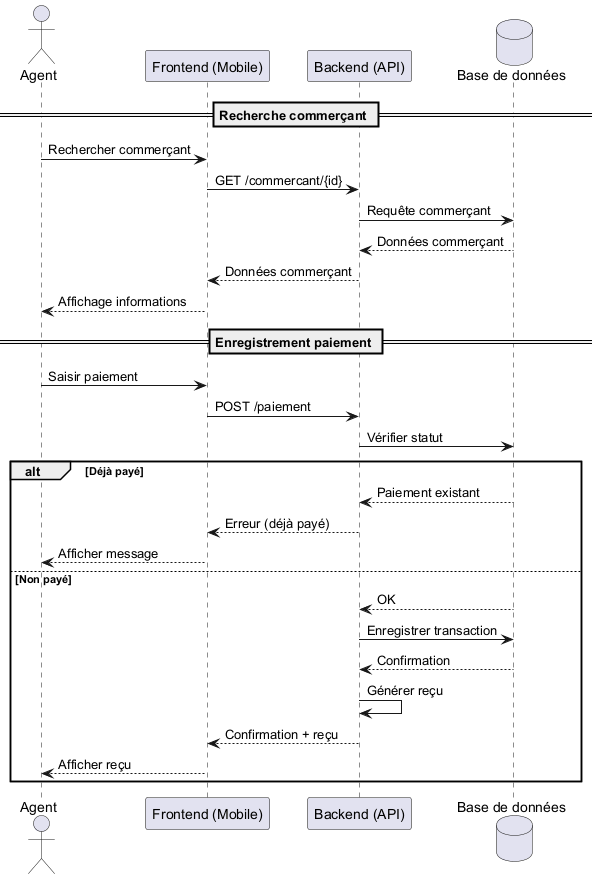

The diagram above was rendered by PlantUML. Its source (embedded in the PNG):
@startuml

actor Agent
participant "Frontend (Mobile)" as Front
participant "Backend (API)" as Back
database "Base de données" as DB

== Recherche commerçant ==

Agent -> Front : Rechercher commerçant
Front -> Back : GET /commercant/{id}
Back -> DB : Requête commerçant
DB --> Back : Données commerçant
Back --> Front : Données commerçant
Front --> Agent : Affichage informations

== Enregistrement paiement ==

Agent -> Front : Saisir paiement
Front -> Back : POST /paiement

Back -> DB : Vérifier statut

alt Déjà payé
  DB --> Back : Paiement existant
  Back --> Front : Erreur (déjà payé)
  Front --> Agent : Afficher message
else Non payé
  DB --> Back : OK

  Back -> DB : Enregistrer transaction
  DB --> Back : Confirmation

  Back -> Back : Générer reçu

  Back --> Front : Confirmation + reçu
  Front --> Agent : Afficher reçu
end

@enduml